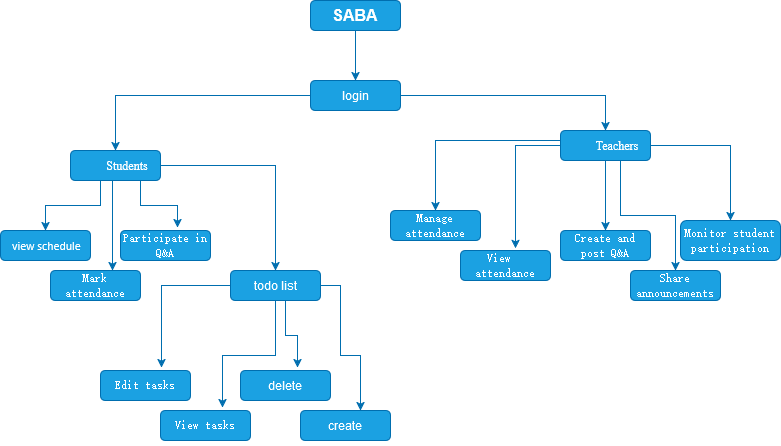

The diagram above was exported from draw.io. Its source (the exported page's mxGraphModel, read from the mxfile embedded in the PNG):
<mxGraphModel dx="1039" dy="545" grid="1" gridSize="10" guides="1" tooltips="1" connect="1" arrows="1" fold="1" page="1" pageScale="1" pageWidth="850" pageHeight="1100" math="0" shadow="0">
  <root>
    <mxCell id="0" />
    <mxCell id="1" parent="0" />
    <mxCell id="xklzQWUa0Qk9ql-LHxyc-7" style="edgeStyle=orthogonalEdgeStyle;rounded=0;orthogonalLoop=1;jettySize=auto;html=1;entryX=0.5;entryY=0;entryDx=0;entryDy=0;fillColor=#1ba1e2;strokeColor=#006EAF;" edge="1" parent="1" source="xklzQWUa0Qk9ql-LHxyc-1" target="xklzQWUa0Qk9ql-LHxyc-2">
      <mxGeometry relative="1" as="geometry" />
    </mxCell>
    <mxCell id="xklzQWUa0Qk9ql-LHxyc-33" style="edgeStyle=orthogonalEdgeStyle;rounded=0;orthogonalLoop=1;jettySize=auto;html=1;entryX=0.5;entryY=0;entryDx=0;entryDy=0;fillColor=#1ba1e2;strokeColor=#006EAF;" edge="1" parent="1" source="xklzQWUa0Qk9ql-LHxyc-1" target="xklzQWUa0Qk9ql-LHxyc-5">
      <mxGeometry relative="1" as="geometry" />
    </mxCell>
    <mxCell id="xklzQWUa0Qk9ql-LHxyc-1" value="login" style="rounded=1;whiteSpace=wrap;html=1;fillColor=#1ba1e2;strokeColor=#006EAF;fontColor=#ffffff;" vertex="1" parent="1">
      <mxGeometry x="370" y="90" width="90" height="30" as="geometry" />
    </mxCell>
    <mxCell id="xklzQWUa0Qk9ql-LHxyc-24" style="edgeStyle=orthogonalEdgeStyle;rounded=0;orthogonalLoop=1;jettySize=auto;html=1;fillColor=#1ba1e2;strokeColor=#006EAF;" edge="1" parent="1" source="xklzQWUa0Qk9ql-LHxyc-2" target="xklzQWUa0Qk9ql-LHxyc-15">
      <mxGeometry relative="1" as="geometry">
        <Array as="points">
          <mxPoint x="160" y="215" />
          <mxPoint x="105" y="215" />
        </Array>
      </mxGeometry>
    </mxCell>
    <mxCell id="xklzQWUa0Qk9ql-LHxyc-34" style="edgeStyle=orthogonalEdgeStyle;rounded=0;orthogonalLoop=1;jettySize=auto;html=1;fillColor=#1ba1e2;strokeColor=#006EAF;" edge="1" parent="1" source="xklzQWUa0Qk9ql-LHxyc-2" target="xklzQWUa0Qk9ql-LHxyc-21">
      <mxGeometry relative="1" as="geometry" />
    </mxCell>
    <mxCell id="xklzQWUa0Qk9ql-LHxyc-2" value="&lt;p style=&quot;margin-left:36.0000pt;text-indent:-18.0000pt;mso-list:l0 level1 lfo1;&quot; class=&quot;15&quot;&gt;&lt;span style=&quot;mso-spacerun:'yes';font-family:'Times New Roman';mso-fareast-font-family:Calibri;&lt;br/&gt;font-size:12.0000pt;mso-font-kerning:0.0000pt;&quot;&gt;Students&lt;/span&gt;&lt;span style=&quot;mso-spacerun:'yes';font-family:'Times New Roman';mso-fareast-font-family:Calibri;&lt;br/&gt;font-size:12.0000pt;mso-font-kerning:0.0000pt;&quot;&gt;&lt;/span&gt;&lt;/p&gt;" style="rounded=1;whiteSpace=wrap;html=1;fillColor=#1ba1e2;strokeColor=#006EAF;fontColor=#ffffff;" vertex="1" parent="1">
      <mxGeometry x="130" y="160" width="90" height="30" as="geometry" />
    </mxCell>
    <mxCell id="xklzQWUa0Qk9ql-LHxyc-3" value="&lt;p class=&quot;MsoNormal&quot;&gt;&lt;span style=&quot;mso-spacerun:'yes';font-family:SimSun;mso-fareast-font-family:宋体;&lt;br/&gt;font-size:10.5000pt;mso-font-kerning:1.0000pt;&quot;&gt;Share announcements&lt;/span&gt;&lt;/p&gt;" style="rounded=1;whiteSpace=wrap;html=1;fillColor=#1ba1e2;strokeColor=#006EAF;fontColor=#ffffff;" vertex="1" parent="1">
      <mxGeometry x="690" y="280" width="90" height="30" as="geometry" />
    </mxCell>
    <mxCell id="xklzQWUa0Qk9ql-LHxyc-4" value="&lt;p class=&quot;MsoNormal&quot;&gt;&lt;span style=&quot;mso-spacerun:'yes';font-family:SimSun;mso-fareast-font-family:宋体;&lt;br/&gt;font-size:10.5000pt;mso-font-kerning:1.0000pt;&quot;&gt;Manage attendance&lt;/span&gt;&lt;/p&gt;" style="rounded=1;whiteSpace=wrap;html=1;fillColor=#1ba1e2;strokeColor=#006EAF;fontColor=#ffffff;" vertex="1" parent="1">
      <mxGeometry x="450" y="220" width="90" height="30" as="geometry" />
    </mxCell>
    <mxCell id="xklzQWUa0Qk9ql-LHxyc-47" style="edgeStyle=orthogonalEdgeStyle;rounded=0;orthogonalLoop=1;jettySize=auto;html=1;fillColor=#1ba1e2;strokeColor=#006EAF;" edge="1" parent="1" source="xklzQWUa0Qk9ql-LHxyc-5" target="xklzQWUa0Qk9ql-LHxyc-4">
      <mxGeometry relative="1" as="geometry">
        <Array as="points">
          <mxPoint x="495" y="150" />
        </Array>
      </mxGeometry>
    </mxCell>
    <mxCell id="xklzQWUa0Qk9ql-LHxyc-48" style="edgeStyle=orthogonalEdgeStyle;rounded=0;orthogonalLoop=1;jettySize=auto;html=1;entryX=0.5;entryY=0;entryDx=0;entryDy=0;fillColor=#1ba1e2;strokeColor=#006EAF;" edge="1" parent="1" source="xklzQWUa0Qk9ql-LHxyc-5" target="xklzQWUa0Qk9ql-LHxyc-19">
      <mxGeometry relative="1" as="geometry" />
    </mxCell>
    <mxCell id="xklzQWUa0Qk9ql-LHxyc-49" style="edgeStyle=orthogonalEdgeStyle;rounded=0;orthogonalLoop=1;jettySize=auto;html=1;entryX=0.5;entryY=0;entryDx=0;entryDy=0;fillColor=#1ba1e2;strokeColor=#006EAF;" edge="1" parent="1" source="xklzQWUa0Qk9ql-LHxyc-5" target="xklzQWUa0Qk9ql-LHxyc-23">
      <mxGeometry relative="1" as="geometry" />
    </mxCell>
    <mxCell id="xklzQWUa0Qk9ql-LHxyc-50" style="edgeStyle=orthogonalEdgeStyle;rounded=0;orthogonalLoop=1;jettySize=auto;html=1;fillColor=#1ba1e2;strokeColor=#006EAF;" edge="1" parent="1" source="xklzQWUa0Qk9ql-LHxyc-5" target="xklzQWUa0Qk9ql-LHxyc-3">
      <mxGeometry relative="1" as="geometry">
        <Array as="points">
          <mxPoint x="680" y="225" />
          <mxPoint x="735" y="225" />
        </Array>
      </mxGeometry>
    </mxCell>
    <mxCell id="xklzQWUa0Qk9ql-LHxyc-5" value="&lt;p align=&quot;justify&quot; style=&quot;margin-left:36.0000pt;text-indent:-18.0000pt;mso-list:l0 level1 lfo1;&quot; class=&quot;15&quot;&gt;&lt;/p&gt;&lt;p style=&quot;margin-left:36.0000pt;text-indent:-18.0000pt;mso-list:l0 level1 lfo1;&quot; class=&quot;15&quot;&gt;&lt;span style=&quot;mso-spacerun:'yes';font-family:'Times New Roman';mso-fareast-font-family:Calibri;&lt;br/&gt;font-size:12.0000pt;mso-font-kerning:0.0000pt;&quot;&gt;Teachers&lt;/span&gt;&lt;span style=&quot;mso-spacerun:'yes';font-family:'Times New Roman';mso-fareast-font-family:Calibri;&lt;br/&gt;font-size:12.0000pt;mso-font-kerning:0.0000pt;&quot;&gt;&lt;/span&gt;&lt;/p&gt;" style="rounded=1;whiteSpace=wrap;html=1;fillColor=#1ba1e2;strokeColor=#006EAF;fontColor=#ffffff;" vertex="1" parent="1">
      <mxGeometry x="620" y="140" width="90" height="30" as="geometry" />
    </mxCell>
    <mxCell id="xklzQWUa0Qk9ql-LHxyc-12" style="edgeStyle=orthogonalEdgeStyle;rounded=0;orthogonalLoop=1;jettySize=auto;html=1;entryX=0.5;entryY=0;entryDx=0;entryDy=0;fillColor=#1ba1e2;strokeColor=#006EAF;" edge="1" parent="1" source="xklzQWUa0Qk9ql-LHxyc-11" target="xklzQWUa0Qk9ql-LHxyc-1">
      <mxGeometry relative="1" as="geometry" />
    </mxCell>
    <mxCell id="xklzQWUa0Qk9ql-LHxyc-11" value="&lt;b&gt;&lt;span style=&quot;font-size:12.0pt;line-height:115%;&lt;br/&gt;font-family:&amp;quot;Times New Roman&amp;quot;,&amp;quot;serif&amp;quot;;mso-fareast-font-family:SimSun;&lt;br/&gt;color:black;mso-themecolor:text1;mso-ansi-language:EN-US;mso-fareast-language:&lt;br/&gt;EN-US;mso-bidi-language:AR-SA&quot;&gt;SABA&lt;/span&gt;&lt;/b&gt;" style="rounded=1;whiteSpace=wrap;html=1;fillColor=#1ba1e2;strokeColor=#006EAF;fontColor=#ffffff;" vertex="1" parent="1">
      <mxGeometry x="370" y="10" width="90" height="30" as="geometry" />
    </mxCell>
    <mxCell id="xklzQWUa0Qk9ql-LHxyc-13" value="&lt;p class=&quot;MsoNormal&quot;&gt;&lt;span style=&quot;mso-spacerun:'yes';font-family:SimSun;mso-fareast-font-family:宋体;&lt;br/&gt;font-size:10.5000pt;mso-font-kerning:1.0000pt;&quot;&gt;Mark attendance&lt;/span&gt;&lt;/p&gt;" style="rounded=1;whiteSpace=wrap;html=1;fillColor=#1ba1e2;strokeColor=#006EAF;fontColor=#ffffff;" vertex="1" parent="1">
      <mxGeometry x="110" y="280" width="90" height="30" as="geometry" />
    </mxCell>
    <mxCell id="xklzQWUa0Qk9ql-LHxyc-15" value="&lt;p class=&quot;MsoNormal&quot;&gt;&lt;/p&gt;&lt;p class=&quot;MsoNormal&quot;&gt;&lt;span style=&quot;mso-spacerun:'yes';font-family:Calibri;mso-fareast-font-family:宋体;&lt;br/&gt;font-size:10.5000pt;mso-font-kerning:1.0000pt;&quot;&gt;&amp;nbsp;view schedule&lt;br&gt;&lt;/span&gt;&lt;/p&gt;" style="rounded=1;whiteSpace=wrap;html=1;fillColor=#1ba1e2;strokeColor=#006EAF;fontColor=#ffffff;" vertex="1" parent="1">
      <mxGeometry x="60" y="240" width="90" height="30" as="geometry" />
    </mxCell>
    <mxCell id="xklzQWUa0Qk9ql-LHxyc-16" value="&lt;p class=&quot;MsoNormal&quot;&gt;&lt;span style=&quot;mso-spacerun:'yes';font-family:SimSun;mso-fareast-font-family:宋体;&lt;br/&gt;font-size:10.5000pt;mso-font-kerning:1.0000pt;&quot;&gt;Participate in Q&amp;amp;A&lt;/span&gt;&lt;/p&gt;" style="rounded=1;whiteSpace=wrap;html=1;fillColor=#1ba1e2;strokeColor=#006EAF;fontColor=#ffffff;" vertex="1" parent="1">
      <mxGeometry x="180" y="240" width="90" height="30" as="geometry" />
    </mxCell>
    <mxCell id="xklzQWUa0Qk9ql-LHxyc-18" value="&lt;p class=&quot;MsoNormal&quot;&gt;&lt;span style=&quot;mso-spacerun:'yes';font-family:SimSun;mso-fareast-font-family:宋体;&lt;br/&gt;font-size:10.5000pt;mso-font-kerning:1.0000pt;&quot;&gt;View&amp;nbsp; attendance&lt;/span&gt;&lt;/p&gt;" style="rounded=1;whiteSpace=wrap;html=1;fillColor=#1ba1e2;strokeColor=#006EAF;fontColor=#ffffff;" vertex="1" parent="1">
      <mxGeometry x="520" y="260" width="90" height="30" as="geometry" />
    </mxCell>
    <mxCell id="xklzQWUa0Qk9ql-LHxyc-19" value="&lt;p class=&quot;MsoNormal&quot;&gt;&lt;span style=&quot;mso-spacerun:'yes';font-family:SimSun;mso-fareast-font-family:宋体;&lt;br/&gt;font-size:10.5000pt;mso-font-kerning:1.0000pt;&quot;&gt;Create and post Q&amp;amp;A&lt;/span&gt;&lt;/p&gt;" style="rounded=1;whiteSpace=wrap;html=1;fillColor=#1ba1e2;strokeColor=#006EAF;fontColor=#ffffff;" vertex="1" parent="1">
      <mxGeometry x="620" y="240" width="90" height="30" as="geometry" />
    </mxCell>
    <mxCell id="xklzQWUa0Qk9ql-LHxyc-21" value="todo list" style="rounded=1;whiteSpace=wrap;html=1;fillColor=#1ba1e2;strokeColor=#006EAF;fontColor=#ffffff;" vertex="1" parent="1">
      <mxGeometry x="290" y="280" width="90" height="30" as="geometry" />
    </mxCell>
    <mxCell id="xklzQWUa0Qk9ql-LHxyc-23" value="&lt;p class=&quot;MsoNormal&quot;&gt;&lt;span style=&quot;mso-spacerun:'yes';font-family:SimSun;mso-fareast-font-family:宋体;&lt;br/&gt;font-size:10.5000pt;mso-font-kerning:1.0000pt;&quot;&gt;Monitor student participation&lt;/span&gt;&lt;/p&gt;" style="rounded=1;whiteSpace=wrap;html=1;fillColor=#1ba1e2;strokeColor=#006EAF;fontColor=#ffffff;" vertex="1" parent="1">
      <mxGeometry x="740" y="230" width="100" height="40" as="geometry" />
    </mxCell>
    <mxCell id="xklzQWUa0Qk9ql-LHxyc-25" style="edgeStyle=orthogonalEdgeStyle;rounded=0;orthogonalLoop=1;jettySize=auto;html=1;entryX=0.689;entryY=0;entryDx=0;entryDy=0;entryPerimeter=0;fillColor=#1ba1e2;strokeColor=#006EAF;" edge="1" parent="1" source="xklzQWUa0Qk9ql-LHxyc-2" target="xklzQWUa0Qk9ql-LHxyc-13">
      <mxGeometry relative="1" as="geometry">
        <Array as="points">
          <mxPoint x="172" y="220" />
          <mxPoint x="172" y="220" />
        </Array>
      </mxGeometry>
    </mxCell>
    <mxCell id="xklzQWUa0Qk9ql-LHxyc-26" style="edgeStyle=orthogonalEdgeStyle;rounded=0;orthogonalLoop=1;jettySize=auto;html=1;entryX=0.633;entryY=-0.1;entryDx=0;entryDy=0;entryPerimeter=0;fillColor=#1ba1e2;strokeColor=#006EAF;" edge="1" parent="1" source="xklzQWUa0Qk9ql-LHxyc-2" target="xklzQWUa0Qk9ql-LHxyc-16">
      <mxGeometry relative="1" as="geometry">
        <Array as="points">
          <mxPoint x="200" y="215" />
          <mxPoint x="237" y="215" />
        </Array>
      </mxGeometry>
    </mxCell>
    <mxCell id="xklzQWUa0Qk9ql-LHxyc-27" style="edgeStyle=orthogonalEdgeStyle;rounded=0;orthogonalLoop=1;jettySize=auto;html=1;entryX=0.611;entryY=-0.067;entryDx=0;entryDy=0;entryPerimeter=0;fillColor=#1ba1e2;strokeColor=#006EAF;" edge="1" parent="1" source="xklzQWUa0Qk9ql-LHxyc-5" target="xklzQWUa0Qk9ql-LHxyc-18">
      <mxGeometry relative="1" as="geometry" />
    </mxCell>
    <mxCell id="xklzQWUa0Qk9ql-LHxyc-35" value="&lt;p class=&quot;MsoNormal&quot;&gt;&lt;span style=&quot;mso-spacerun:'yes';font-family:SimSun;mso-fareast-font-family:宋体;&lt;br/&gt;font-size:10.5000pt;mso-font-kerning:1.0000pt;&quot;&gt;Edit tasks&lt;/span&gt;&lt;/p&gt;" style="rounded=1;whiteSpace=wrap;html=1;fillColor=#1ba1e2;strokeColor=#006EAF;fontColor=#ffffff;" vertex="1" parent="1">
      <mxGeometry x="160" y="380" width="90" height="30" as="geometry" />
    </mxCell>
    <mxCell id="xklzQWUa0Qk9ql-LHxyc-36" value="&lt;p class=&quot;MsoNormal&quot;&gt;&lt;span style=&quot;mso-spacerun:'yes';font-family:SimSun;mso-fareast-font-family:宋体;&lt;br/&gt;font-size:10.5000pt;mso-font-kerning:1.0000pt;&quot;&gt;View tasks&lt;/span&gt;&lt;/p&gt;" style="rounded=1;whiteSpace=wrap;html=1;fillColor=#1ba1e2;strokeColor=#006EAF;fontColor=#ffffff;" vertex="1" parent="1">
      <mxGeometry x="220" y="420" width="90" height="30" as="geometry" />
    </mxCell>
    <mxCell id="xklzQWUa0Qk9ql-LHxyc-38" value="create" style="rounded=1;whiteSpace=wrap;html=1;fillColor=#1ba1e2;strokeColor=#006EAF;fontColor=#ffffff;" vertex="1" parent="1">
      <mxGeometry x="360" y="420" width="90" height="30" as="geometry" />
    </mxCell>
    <mxCell id="xklzQWUa0Qk9ql-LHxyc-39" value="delete" style="rounded=1;whiteSpace=wrap;html=1;fillColor=#1ba1e2;strokeColor=#006EAF;fontColor=#ffffff;" vertex="1" parent="1">
      <mxGeometry x="300" y="380" width="90" height="30" as="geometry" />
    </mxCell>
    <mxCell id="xklzQWUa0Qk9ql-LHxyc-40" style="edgeStyle=orthogonalEdgeStyle;rounded=0;orthogonalLoop=1;jettySize=auto;html=1;entryX=0.678;entryY=-0.1;entryDx=0;entryDy=0;entryPerimeter=0;fillColor=#1ba1e2;strokeColor=#006EAF;" edge="1" parent="1" source="xklzQWUa0Qk9ql-LHxyc-21" target="xklzQWUa0Qk9ql-LHxyc-35">
      <mxGeometry relative="1" as="geometry" />
    </mxCell>
    <mxCell id="xklzQWUa0Qk9ql-LHxyc-41" style="edgeStyle=orthogonalEdgeStyle;rounded=0;orthogonalLoop=1;jettySize=auto;html=1;entryX=0.689;entryY=-0.1;entryDx=0;entryDy=0;entryPerimeter=0;fillColor=#1ba1e2;strokeColor=#006EAF;" edge="1" parent="1" source="xklzQWUa0Qk9ql-LHxyc-21" target="xklzQWUa0Qk9ql-LHxyc-36">
      <mxGeometry relative="1" as="geometry" />
    </mxCell>
    <mxCell id="xklzQWUa0Qk9ql-LHxyc-42" style="edgeStyle=orthogonalEdgeStyle;rounded=0;orthogonalLoop=1;jettySize=auto;html=1;entryX=0.633;entryY=-0.1;entryDx=0;entryDy=0;entryPerimeter=0;fillColor=#1ba1e2;strokeColor=#006EAF;" edge="1" parent="1" source="xklzQWUa0Qk9ql-LHxyc-21" target="xklzQWUa0Qk9ql-LHxyc-39">
      <mxGeometry relative="1" as="geometry">
        <Array as="points">
          <mxPoint x="345" y="345" />
          <mxPoint x="357" y="345" />
        </Array>
      </mxGeometry>
    </mxCell>
    <mxCell id="xklzQWUa0Qk9ql-LHxyc-43" style="edgeStyle=orthogonalEdgeStyle;rounded=0;orthogonalLoop=1;jettySize=auto;html=1;entryX=0.667;entryY=0;entryDx=0;entryDy=0;entryPerimeter=0;fillColor=#1ba1e2;strokeColor=#006EAF;" edge="1" parent="1" source="xklzQWUa0Qk9ql-LHxyc-21" target="xklzQWUa0Qk9ql-LHxyc-38">
      <mxGeometry relative="1" as="geometry">
        <Array as="points">
          <mxPoint x="400" y="295" />
          <mxPoint x="400" y="365" />
          <mxPoint x="420" y="365" />
        </Array>
      </mxGeometry>
    </mxCell>
  </root>
</mxGraphModel>